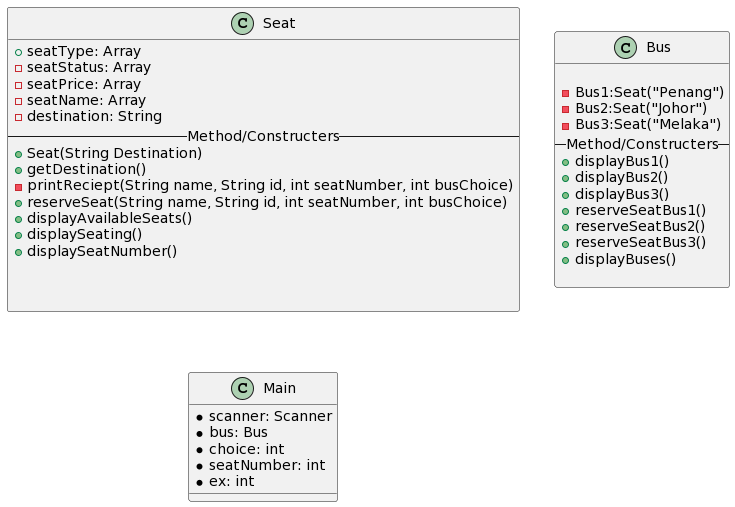

The diagram above was rendered by PlantUML. Its source (embedded in the PNG):
@startuml
class Seat{
+ seatType: Array
- seatStatus: Array
- seatPrice: Array
- seatName: Array
- destination: String
--Method/Constructers--
+ Seat(String Destination)
+ getDestination()
- printReciept(String name, String id, int seatNumber, int busChoice)
+ reserveSeat(String name, String id, int seatNumber, int busChoice)
+ displayAvailableSeats()
+ displaySeating()
+ displaySeatNumber()



}
class Bus
{

- Bus1:Seat("Penang")
- Bus2:Seat("Johor")
- Bus3:Seat("Melaka")
--Method/Constructers--
+ displayBus1()
+ displayBus2()
+ displayBus3()
+ reserveSeatBus1()
+ reserveSeatBus2()
+ reserveSeatBus3()
+ displayBuses()

}
class Main{
* scanner: Scanner
* bus: Bus
* choice: int
* seatNumber: int
* ex: int
}
@enduml